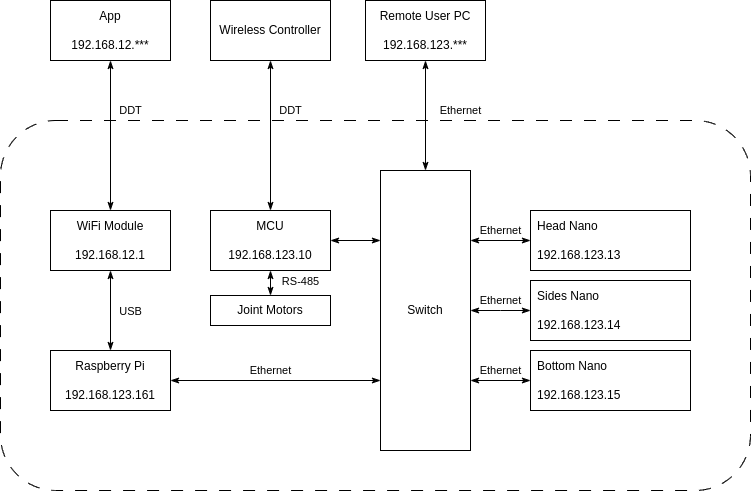

The diagram above was exported from draw.io. Its source (the exported page's mxGraphModel, read from the mxfile embedded in the PNG):
<mxGraphModel dx="1195" dy="695" grid="1" gridSize="10" guides="1" tooltips="1" connect="1" arrows="1" fold="1" page="1" pageScale="1" pageWidth="850" pageHeight="1100" math="0" shadow="0">
  <root>
    <mxCell id="0" />
    <mxCell id="1" parent="0" />
    <mxCell id="BgKBYzbZDQ9VYF2JRsb8-34" value="" style="rounded=1;whiteSpace=wrap;html=1;dashed=1;dashPattern=12 12;" vertex="1" parent="1">
      <mxGeometry x="10" y="350" width="750" height="370" as="geometry" />
    </mxCell>
    <mxCell id="Dbs-rzZRyXOt4CIj59_4-2" value="Switch" style="rounded=0;whiteSpace=wrap;html=1;" parent="1" vertex="1">
      <mxGeometry x="390" y="400" width="90" height="280" as="geometry" />
    </mxCell>
    <mxCell id="BgKBYzbZDQ9VYF2JRsb8-9" style="edgeStyle=orthogonalEdgeStyle;rounded=0;orthogonalLoop=1;jettySize=auto;html=1;exitX=0;exitY=0.5;exitDx=0;exitDy=0;entryX=1;entryY=0.25;entryDx=0;entryDy=0;startArrow=classicThin;startFill=1;endArrow=classicThin;endFill=1;" edge="1" parent="1" source="BgKBYzbZDQ9VYF2JRsb8-1" target="Dbs-rzZRyXOt4CIj59_4-2">
      <mxGeometry relative="1" as="geometry" />
    </mxCell>
    <mxCell id="BgKBYzbZDQ9VYF2JRsb8-33" value="Ethernet" style="edgeLabel;html=1;align=center;verticalAlign=middle;resizable=0;points=[];" vertex="1" connectable="0" parent="BgKBYzbZDQ9VYF2JRsb8-9">
      <mxGeometry x="-0.2492" y="-1" relative="1" as="geometry">
        <mxPoint x="-8" y="-9" as="offset" />
      </mxGeometry>
    </mxCell>
    <mxCell id="BgKBYzbZDQ9VYF2JRsb8-1" value="&lt;div style=&quot;&quot;&gt;&lt;span style=&quot;background-color: initial;&quot;&gt;Head Nano&lt;/span&gt;&lt;/div&gt;&lt;br&gt;192.168.123.13" style="rounded=0;whiteSpace=wrap;html=1;align=left;spacingLeft=5;" vertex="1" parent="1">
      <mxGeometry x="540" y="440" width="160" height="60" as="geometry" />
    </mxCell>
    <mxCell id="BgKBYzbZDQ9VYF2JRsb8-10" style="edgeStyle=orthogonalEdgeStyle;rounded=0;orthogonalLoop=1;jettySize=auto;html=1;exitX=0;exitY=0.5;exitDx=0;exitDy=0;startArrow=classicThin;startFill=1;endArrow=classicThin;endFill=1;" edge="1" parent="1" source="BgKBYzbZDQ9VYF2JRsb8-2" target="Dbs-rzZRyXOt4CIj59_4-2">
      <mxGeometry relative="1" as="geometry">
        <Array as="points">
          <mxPoint x="510" y="540" />
          <mxPoint x="510" y="540" />
        </Array>
      </mxGeometry>
    </mxCell>
    <mxCell id="BgKBYzbZDQ9VYF2JRsb8-32" value="Ethernet" style="edgeLabel;html=1;align=center;verticalAlign=middle;resizable=0;points=[];" vertex="1" connectable="0" parent="BgKBYzbZDQ9VYF2JRsb8-10">
      <mxGeometry x="-0.2175" y="-1" relative="1" as="geometry">
        <mxPoint x="-7" y="-9" as="offset" />
      </mxGeometry>
    </mxCell>
    <mxCell id="BgKBYzbZDQ9VYF2JRsb8-2" value="&lt;div style=&quot;&quot;&gt;&lt;span style=&quot;background-color: initial;&quot;&gt;Sides Nano&lt;/span&gt;&lt;/div&gt;&lt;br&gt;192.168.123.14" style="rounded=0;whiteSpace=wrap;html=1;align=left;spacingLeft=5;" vertex="1" parent="1">
      <mxGeometry x="540" y="510" width="160" height="60" as="geometry" />
    </mxCell>
    <mxCell id="BgKBYzbZDQ9VYF2JRsb8-11" style="edgeStyle=orthogonalEdgeStyle;rounded=0;orthogonalLoop=1;jettySize=auto;html=1;exitX=0;exitY=0.5;exitDx=0;exitDy=0;entryX=1;entryY=0.75;entryDx=0;entryDy=0;startArrow=classicThin;startFill=1;endArrow=classicThin;endFill=1;" edge="1" parent="1" source="BgKBYzbZDQ9VYF2JRsb8-3" target="Dbs-rzZRyXOt4CIj59_4-2">
      <mxGeometry relative="1" as="geometry" />
    </mxCell>
    <mxCell id="BgKBYzbZDQ9VYF2JRsb8-31" value="Ethernet" style="edgeLabel;html=1;align=center;verticalAlign=middle;resizable=0;points=[];" vertex="1" connectable="0" parent="BgKBYzbZDQ9VYF2JRsb8-11">
      <mxGeometry x="-0.2333" y="1" relative="1" as="geometry">
        <mxPoint x="-7" y="-11" as="offset" />
      </mxGeometry>
    </mxCell>
    <mxCell id="BgKBYzbZDQ9VYF2JRsb8-3" value="&lt;div style=&quot;&quot;&gt;&lt;span style=&quot;background-color: initial;&quot;&gt;Bottom Nano&lt;/span&gt;&lt;/div&gt;&lt;br&gt;192.168.123.15" style="rounded=0;whiteSpace=wrap;html=1;align=left;spacingLeft=5;" vertex="1" parent="1">
      <mxGeometry x="540" y="580" width="160" height="60" as="geometry" />
    </mxCell>
    <mxCell id="BgKBYzbZDQ9VYF2JRsb8-8" style="edgeStyle=orthogonalEdgeStyle;rounded=0;orthogonalLoop=1;jettySize=auto;html=1;exitX=0.5;exitY=1;exitDx=0;exitDy=0;startArrow=classicThin;startFill=1;endArrow=classicThin;endFill=1;" edge="1" parent="1" source="BgKBYzbZDQ9VYF2JRsb8-7" target="Dbs-rzZRyXOt4CIj59_4-2">
      <mxGeometry relative="1" as="geometry" />
    </mxCell>
    <mxCell id="BgKBYzbZDQ9VYF2JRsb8-27" value="Ethernet" style="edgeLabel;html=1;align=center;verticalAlign=middle;resizable=0;points=[];" vertex="1" connectable="0" parent="BgKBYzbZDQ9VYF2JRsb8-8">
      <mxGeometry x="-0.2382" y="2" relative="1" as="geometry">
        <mxPoint x="33" y="8" as="offset" />
      </mxGeometry>
    </mxCell>
    <mxCell id="BgKBYzbZDQ9VYF2JRsb8-7" value="Remote User PC&lt;br&gt;&lt;br&gt;192.168.123.***" style="rounded=0;whiteSpace=wrap;html=1;" vertex="1" parent="1">
      <mxGeometry x="375" y="230" width="120" height="60" as="geometry" />
    </mxCell>
    <mxCell id="BgKBYzbZDQ9VYF2JRsb8-14" style="edgeStyle=orthogonalEdgeStyle;rounded=0;orthogonalLoop=1;jettySize=auto;html=1;exitX=1;exitY=0.5;exitDx=0;exitDy=0;entryX=0;entryY=0.25;entryDx=0;entryDy=0;startArrow=classicThin;startFill=1;endArrow=classicThin;endFill=1;" edge="1" parent="1" source="BgKBYzbZDQ9VYF2JRsb8-13" target="Dbs-rzZRyXOt4CIj59_4-2">
      <mxGeometry relative="1" as="geometry" />
    </mxCell>
    <mxCell id="BgKBYzbZDQ9VYF2JRsb8-20" style="edgeStyle=orthogonalEdgeStyle;rounded=0;orthogonalLoop=1;jettySize=auto;html=1;exitX=0.5;exitY=1;exitDx=0;exitDy=0;startArrow=classicThin;startFill=1;endArrow=classicThin;endFill=1;" edge="1" parent="1" source="BgKBYzbZDQ9VYF2JRsb8-13" target="BgKBYzbZDQ9VYF2JRsb8-19">
      <mxGeometry relative="1" as="geometry" />
    </mxCell>
    <mxCell id="BgKBYzbZDQ9VYF2JRsb8-29" value="RS-485" style="edgeLabel;html=1;align=center;verticalAlign=middle;resizable=0;points=[];" vertex="1" connectable="0" parent="BgKBYzbZDQ9VYF2JRsb8-20">
      <mxGeometry x="-0.5166" y="1" relative="1" as="geometry">
        <mxPoint x="29" y="-3" as="offset" />
      </mxGeometry>
    </mxCell>
    <mxCell id="BgKBYzbZDQ9VYF2JRsb8-24" style="edgeStyle=orthogonalEdgeStyle;rounded=0;orthogonalLoop=1;jettySize=auto;html=1;exitX=0.5;exitY=0;exitDx=0;exitDy=0;startArrow=classicThin;startFill=1;endArrow=classicThin;endFill=1;" edge="1" parent="1" source="BgKBYzbZDQ9VYF2JRsb8-13" target="BgKBYzbZDQ9VYF2JRsb8-22">
      <mxGeometry relative="1" as="geometry" />
    </mxCell>
    <mxCell id="BgKBYzbZDQ9VYF2JRsb8-26" value="DDT" style="edgeLabel;html=1;align=center;verticalAlign=middle;resizable=0;points=[];" vertex="1" connectable="0" parent="BgKBYzbZDQ9VYF2JRsb8-24">
      <mxGeometry x="0.1195" y="3" relative="1" as="geometry">
        <mxPoint x="23" y="-16" as="offset" />
      </mxGeometry>
    </mxCell>
    <mxCell id="BgKBYzbZDQ9VYF2JRsb8-13" value="MCU&lt;br&gt;&lt;br&gt;192.168.123.10" style="rounded=0;whiteSpace=wrap;html=1;" vertex="1" parent="1">
      <mxGeometry x="220" y="440" width="120" height="60" as="geometry" />
    </mxCell>
    <mxCell id="BgKBYzbZDQ9VYF2JRsb8-16" style="edgeStyle=orthogonalEdgeStyle;rounded=0;orthogonalLoop=1;jettySize=auto;html=1;exitX=1;exitY=0.5;exitDx=0;exitDy=0;entryX=0;entryY=0.75;entryDx=0;entryDy=0;startArrow=classicThin;startFill=1;endArrow=classicThin;endFill=1;" edge="1" parent="1" source="BgKBYzbZDQ9VYF2JRsb8-15" target="Dbs-rzZRyXOt4CIj59_4-2">
      <mxGeometry relative="1" as="geometry" />
    </mxCell>
    <mxCell id="BgKBYzbZDQ9VYF2JRsb8-30" value="Ethernet" style="edgeLabel;html=1;align=center;verticalAlign=middle;resizable=0;points=[];" vertex="1" connectable="0" parent="BgKBYzbZDQ9VYF2JRsb8-16">
      <mxGeometry x="-0.0807" y="1" relative="1" as="geometry">
        <mxPoint x="3" y="-9" as="offset" />
      </mxGeometry>
    </mxCell>
    <mxCell id="BgKBYzbZDQ9VYF2JRsb8-18" style="edgeStyle=orthogonalEdgeStyle;rounded=0;orthogonalLoop=1;jettySize=auto;html=1;exitX=0.5;exitY=0;exitDx=0;exitDy=0;entryX=0.5;entryY=1;entryDx=0;entryDy=0;startArrow=classicThin;startFill=1;endArrow=classicThin;endFill=1;" edge="1" parent="1" source="BgKBYzbZDQ9VYF2JRsb8-15" target="BgKBYzbZDQ9VYF2JRsb8-17">
      <mxGeometry relative="1" as="geometry" />
    </mxCell>
    <mxCell id="BgKBYzbZDQ9VYF2JRsb8-28" value="USB" style="edgeLabel;html=1;align=center;verticalAlign=middle;resizable=0;points=[];" vertex="1" connectable="0" parent="BgKBYzbZDQ9VYF2JRsb8-18">
      <mxGeometry x="0.1853" y="2" relative="1" as="geometry">
        <mxPoint x="22" y="8" as="offset" />
      </mxGeometry>
    </mxCell>
    <mxCell id="BgKBYzbZDQ9VYF2JRsb8-15" value="Raspberry Pi&lt;br&gt;&lt;br&gt;192.168.123.161" style="rounded=0;whiteSpace=wrap;html=1;" vertex="1" parent="1">
      <mxGeometry x="60" y="580" width="120" height="60" as="geometry" />
    </mxCell>
    <mxCell id="BgKBYzbZDQ9VYF2JRsb8-23" style="edgeStyle=orthogonalEdgeStyle;rounded=0;orthogonalLoop=1;jettySize=auto;html=1;exitX=0.5;exitY=0;exitDx=0;exitDy=0;startArrow=classicThin;startFill=1;endArrow=classicThin;endFill=1;" edge="1" parent="1" source="BgKBYzbZDQ9VYF2JRsb8-17" target="BgKBYzbZDQ9VYF2JRsb8-21">
      <mxGeometry relative="1" as="geometry" />
    </mxCell>
    <mxCell id="BgKBYzbZDQ9VYF2JRsb8-25" value="DDT" style="edgeLabel;html=1;align=center;verticalAlign=middle;resizable=0;points=[];" vertex="1" connectable="0" parent="BgKBYzbZDQ9VYF2JRsb8-23">
      <mxGeometry x="0.2023" y="-2" relative="1" as="geometry">
        <mxPoint x="18" y="-10" as="offset" />
      </mxGeometry>
    </mxCell>
    <mxCell id="BgKBYzbZDQ9VYF2JRsb8-17" value="WiFi Module&lt;br&gt;&lt;br&gt;192.168.12.1" style="rounded=0;whiteSpace=wrap;html=1;" vertex="1" parent="1">
      <mxGeometry x="60" y="440" width="120" height="60" as="geometry" />
    </mxCell>
    <mxCell id="BgKBYzbZDQ9VYF2JRsb8-19" value="Joint Motors" style="rounded=0;whiteSpace=wrap;html=1;" vertex="1" parent="1">
      <mxGeometry x="220" y="525" width="120" height="30" as="geometry" />
    </mxCell>
    <mxCell id="BgKBYzbZDQ9VYF2JRsb8-21" value="App&lt;br&gt;&lt;br&gt;192.168.12.***" style="rounded=0;whiteSpace=wrap;html=1;" vertex="1" parent="1">
      <mxGeometry x="60" y="230" width="120" height="60" as="geometry" />
    </mxCell>
    <mxCell id="BgKBYzbZDQ9VYF2JRsb8-22" value="Wireless Controller" style="rounded=0;whiteSpace=wrap;html=1;" vertex="1" parent="1">
      <mxGeometry x="220" y="230" width="120" height="60" as="geometry" />
    </mxCell>
  </root>
</mxGraphModel>